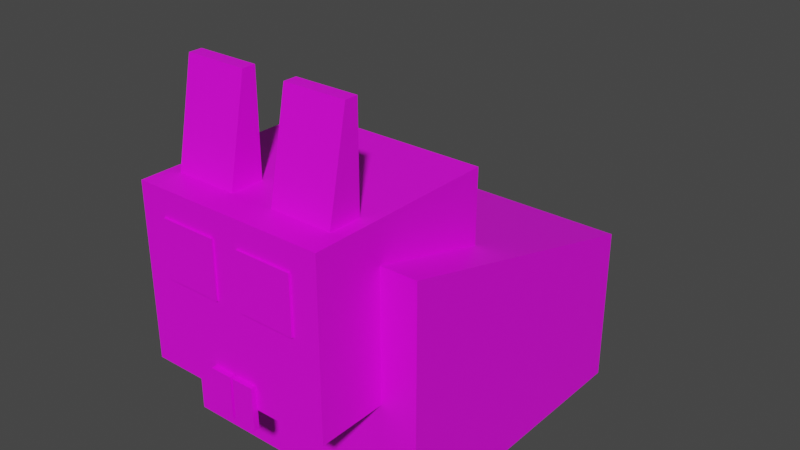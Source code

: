 # Source: bunny_male.blend  (saved by Blender 2.91.10; exported with 4.5.12 LTS)
import bpy
from mathutils import Matrix  # noqa: F401  (used for matrix-valued properties, if any)

bpy.ops.wm.read_factory_settings(use_empty=True)
scene = bpy.context.scene
scene.name = 'Scene'

# ---- collections
col_bunny_male = bpy.data.collections.new('bunny_male'); scene.collection.children.link(col_bunny_male)

# ---- images (referenced by path relative to the original .blend; pixels are not part of the script)
import os
ASSET_DIR = os.environ.get("B2B_ASSET_DIR", "")  # directory of the original .blend (textures are referenced by path, not embedded)
HERE = os.path.dirname(os.path.abspath(__file__))  # packed textures are extracted next to this script under _unpacked/

def load_image(name, relpath, width, height, colorspace="sRGB"):
    """Load a texture the original file referenced (path relative to the .blend, or extracted next to this script)."""
    p = next((c for c in (os.path.join(HERE, relpath), os.path.join(ASSET_DIR, relpath)) if relpath and os.path.exists(c)), "")
    if p:
        img = bpy.data.images.load(p, check_existing=True)
        img.name = name
    else:  # same state as the original file: an image datablock whose file is absent (Cycles renders it pink)
        img = bpy.data.images.new(name, width, height)
        img.source = "FILE"
        img.filepath = "//" + (relpath or name)
    img.colorspace_settings.name = colorspace
    return img
img_palette01_png = load_image('palette01.png', 'palette01.png', 1024, 1024, 'sRGB')

# ---- materials (node trees are filled in below, after node groups)
mat_bunny_male_material = bpy.data.materials.new('bunny_male_material')
mat_bunny_male_material.use_transparent_shadow = False
mat_bunny_male_material.diffuse_color = (0.7501, 0.8, 0.7471, 1.0)

# ---- material node trees
mat_bunny_male_material.use_nodes = True; mat_bunny_male_material.node_tree.nodes.clear()
_N = mat_bunny_male_material.node_tree.nodes; _L = mat_bunny_male_material.node_tree.links
n0 = _N.new('ShaderNodeBsdfPrincipled'); n0.name = 'Principled BSDF'; n0.location = (10, 300)
n0.distribution = 'GGX'
n0.subsurface_method = 'BURLEY'
n0.inputs[3].default_value = 1.45
n0.inputs[27].default_value = (0.0, 0.0, 0.0, 1.0)
n0.inputs[28].default_value = 1.0
n1 = _N.new('ShaderNodeOutputMaterial'); n1.name = 'Material Output'; n1.location = (300, 300)
n2 = _N.new('ShaderNodeTexImage'); n2.name = 'Image Texture'; n2.location = (-497, 205)
n2.image = img_palette01_png
n2.interpolation = 'Closest'
_L.new(n0.outputs[0], n1.inputs[0])
_L.new(n2.outputs[0], n0.inputs[0])
n1.is_active_output = True

# ---- world
world_world = bpy.data.worlds.new('World'); scene.world = world_world
world_world.use_nodes = True; world_world.node_tree.nodes.clear()
_N = world_world.node_tree.nodes; _L = world_world.node_tree.links
n0 = _N.new('ShaderNodeOutputWorld'); n0.name = 'World Output'; n0.location = (300, 300)
n1 = _N.new('ShaderNodeBackground'); n1.name = 'Background'; n1.location = (10, 300)
n1.inputs[0].default_value = (0.05088, 0.05088, 0.05088, 1.0)
_L.new(n1.outputs[0], n0.inputs[0])
n0.is_active_output = True
world_world.color = (0.05088, 0.05088, 0.05088)
world_world.use_sun_shadow = False
world_world.sun_shadow_jitter_overblur = 0.0

# ---- meshes
me_bunny_male = bpy.data.meshes.new('bunny_male')
me_bunny_male.from_pydata([(10.95, 16.2, 2.757e-06), (10.95, 16.2, 13.19), (-10.95, 16.2, 2.374e-06), (-10.95, 16.2, 13.19), (10.95, -8.264, 2.402e-06), (10.95, -8.264, 19.77), (-10.95, -8.264, 2.02e-06), (-10.95, -8.264, 19.77), (-7.931, 16.2, 3.249e-06), (7.932, 16.2, 1.882e-06), (7.932, 16.2, 13.19), (-7.931, 16.2, 13.19), (-7.931, -8.264, 19.77), (7.932, -8.264, 19.77), (10.95, 16.2, 1.061), (10.95, 16.2, 6.755), (-10.95, 16.2, 6.755), (-10.95, 16.2, 1.061), (-10.95, -8.264, 9.137), (10.95, -8.264, 9.137), (-7.931, -8.264, 9.044), (7.932, -8.264, 9.044), (2.219, 16.35, 5.298), (2.219, 16.35, 1.347), (-2.219, 16.35, 5.298), (-2.219, 16.35, 1.347), (1.159, 20.82, 4.354), (1.159, 20.82, 2.291), (-1.159, 20.82, 4.354), (-1.159, 20.82, 2.291), (2.891, 16.96, 0.7484), (3.276, 18.44, 0.4054), (-3.276, 18.44, 0.4054), (-2.891, 16.96, 0.7484), (-2.891, 16.96, 5.897), (-3.276, 18.44, 6.24), (3.276, 18.44, 6.24), (2.891, 16.96, 5.897), (2.772, 19.54, 0.8543), (-2.772, 19.54, 5.791), (-2.772, 19.54, 0.8543), (2.772, 19.54, 5.791), (-10.95, 1.942, 2.489e-06), (10.95, 1.942, 1.918e-06), (-7.931, 1.942, 17.03), (7.932, 1.942, 17.03), (-7.931, -6.882, 23.03), (7.932, -6.882, 23.03), (-7.931, 2.008, 23.03), (7.932, 2.008, 23.03), (-7.931, -13.95, 19.77), (7.932, -13.95, 19.77), (-7.931, -13.95, 23.03), (7.932, -13.95, 23.03), (-7.931, -13.95, 9.044), (7.932, -13.95, 9.044), (-1.922, -13.9, 7.511), (-1.922, -13.9, 10.95), (-0.1334, -13.9, 7.511), (-0.1334, -13.9, 10.95), (-1.922, -14.37, 7.511), (-1.922, -14.37, 10.95), (-0.1334, -14.37, 7.511), (-0.1334, -14.37, 10.95), (0.1336, -13.9, 7.511), (0.1336, -13.9, 10.95), (1.922, -13.9, 7.511), (1.922, -13.9, 10.95), (0.1336, -14.37, 7.511), (0.1336, -14.37, 10.95), (1.922, -14.37, 7.511), (1.922, -14.37, 10.95), (-5.775, -13.96, 16.35), (-5.775, -13.96, 20.97), (-1.16, -13.96, 16.35), (-1.16, -13.96, 20.97), (-5.713, -14.12, 16.35), (-5.713, -14.12, 20.97), (-1.098, -14.12, 16.35), (-1.098, -14.12, 20.97), (1.129, -13.96, 16.35), (1.129, -13.96, 20.97), (5.744, -13.96, 16.35), (5.744, -13.96, 20.97), (1.129, -14.12, 16.35), (1.129, -14.12, 20.97), (5.744, -14.12, 16.35), (5.744, -14.12, 20.97), (-6.827, -8.836, 23.03), (-6.827, -8.836, 31.03), (-1.803, -8.836, 23.03), (-1.803, -8.836, 31.03), (-6.827, -11.53, 23.03), (-6.827, -9.91, 31.03), (-1.803, -11.53, 23.03), (-1.803, -9.91, 31.03), (1.803, -8.836, 23.03), (1.803, -8.836, 31.03), (6.827, -8.836, 23.03), (6.827, -8.836, 31.03), (1.803, -11.53, 23.03), (1.803, -9.91, 31.03), (6.827, -11.53, 23.03), (6.827, -9.91, 31.03)], [], [(24, 16, 3, 11), (2, 42, 6, 18, 7, 3, 16, 17), (21, 19, 5, 13), (4, 43, 0, 14, 15, 1, 5, 19), (46, 52, 53, 47, 49, 48), (13, 5, 1, 10, 45), (44, 45, 10, 11), (18, 20, 12, 7), (13, 51, 55, 21), (15, 22, 10, 1), (22, 24, 11, 10), (9, 8, 25, 23), (40, 29, 27, 38), (0, 9, 23, 14), (14, 23, 22, 15), (21, 20, 18, 6, 4, 19), (8, 2, 17, 25), (25, 17, 16, 24), (27, 29, 28, 26), (41, 26, 28, 39), (39, 28, 29, 40), (38, 27, 26, 41), (23, 30, 37, 22), (30, 31, 36, 37), (24, 34, 33, 25), (34, 35, 32, 33), (22, 37, 34, 24), (37, 36, 35, 34), (25, 33, 30, 23), (33, 32, 31, 30), (31, 38, 41, 36), (35, 39, 40, 32), (36, 41, 39, 35), (32, 40, 38, 31), (44, 48, 49, 45), (4, 6, 42, 2, 8, 9, 0, 43), (7, 12, 44, 11, 3), (12, 46, 48, 44), (45, 49, 47, 13), (47, 53, 51, 13), (12, 50, 52, 46), (21, 55, 54, 20), (20, 54, 50, 12), (56, 57, 59, 58), (58, 59, 63, 62), (62, 63, 61, 60), (60, 61, 57, 56), (58, 62, 60, 56), (63, 59, 57, 61), (64, 65, 67, 66), (66, 67, 71, 70), (70, 71, 69, 68), (68, 69, 65, 64), (66, 70, 68, 64), (71, 67, 65, 69), (72, 73, 75, 74), (74, 75, 79, 78), (78, 79, 77, 76), (76, 77, 73, 72), (74, 78, 76, 72), (79, 75, 73, 77), (80, 81, 83, 82), (82, 83, 87, 86), (86, 87, 85, 84), (84, 85, 81, 80), (82, 86, 84, 80), (87, 83, 81, 85), (54, 55, 51, 53, 52, 50), (88, 89, 91, 90), (90, 91, 95, 94), (94, 95, 93, 92), (92, 93, 89, 88), (90, 94, 92, 88), (95, 91, 89, 93), (96, 97, 99, 98), (98, 99, 103, 102), (102, 103, 101, 100), (100, 101, 97, 96), (98, 102, 100, 96), (103, 99, 97, 101)])
_uv = me_bunny_male.uv_layers.new(name='UVMap')
_uv.uv.foreach_set('vector', [0.4489, 0.415, 0.4489, 0.415, 0.4489, 0.415, 0.4489, 0.415, 0.4489, 0.415, 0.4489, 0.415, 0.4489, 0.415, 0.4489, 0.415, 0.4489, 0.415, 0.4489, 0.415, 0.4489, 0.415, 0.4489, 0.415, 0.4489, 0.415, 0.4489, 0.415, 0.4489, 0.415, 0.4489, 0.415, 0.4489, 0.415, 0.4489, 0.415, 0.4489, 0.415, 0.4489, 0.415, 0.4489, 0.415, 0.4489, 0.415, 0.4489, 0.415, 0.4489, 0.415, 0.4489, 0.415, 0.4489, 0.415, 0.4489, 0.415, 0.4489, 0.415, 0.4489, 0.415, 0.4489, 0.415, 0.4489, 0.415, 0.4489, 0.415, 0.4489, 0.415, 0.4489, 0.415, 0.4489, 0.415, 0.4489, 0.415, 0.4489, 0.415, 0.4489, 0.415, 0.4489, 0.415, 0.4489, 0.415, 0.4489, 0.415, 0.4489, 0.415, 0.4489, 0.415, 0.4489, 0.415, 0.4489, 0.415, 0.4489, 0.415, 0.4489, 0.415, 0.4489, 0.415, 0.4489, 0.415, 0.4489, 0.415, 0.4489, 0.415, 0.4489, 0.415, 0.4489, 0.415, 0.4489, 0.415, 0.4489, 0.415, 0.4489, 0.415, 0.4489, 0.415, 0.4489, 0.415, 0.4489, 0.415, 0.06995, 0.9318, 0.06995, 0.9318, 0.06995, 0.9318, 0.06995, 0.9318, 0.4489, 0.415, 0.4489, 0.415, 0.4489, 0.415, 0.4489, 0.415, 0.4489, 0.415, 0.4489, 0.415, 0.4489, 0.415, 0.4489, 0.415, 0.4489, 0.415, 0.4489, 0.415, 0.4489, 0.415, 0.4489, 0.415, 0.4489, 0.415, 0.4489, 0.415, 0.4489, 0.415, 0.4489, 0.415, 0.4489, 0.415, 0.4489, 0.415, 0.4489, 0.415, 0.4489, 0.415, 0.4489, 0.415, 0.4489, 0.415, 0.06995, 0.9318, 0.06995, 0.9318, 0.06995, 0.9318, 0.06995, 0.9318, 0.06995, 0.9318, 0.06995, 0.9318, 0.06995, 0.9318, 0.06995, 0.9318, 0.06995, 0.9318, 0.06995, 0.9318, 0.06995, 0.9318, 0.06995, 0.9318, 0.06995, 0.9318, 0.06995, 0.9318, 0.06995, 0.9318, 0.06995, 0.9318, 0.06995, 0.9318, 0.06995, 0.9318, 0.06995, 0.9318, 0.06995, 0.9318, 0.06995, 0.9318, 0.06995, 0.9318, 0.06995, 0.9318, 0.06995, 0.9318, 0.06995, 0.9318, 0.06995, 0.9318, 0.06995, 0.9318, 0.06995, 0.9318, 0.06995, 0.9318, 0.06995, 0.9318, 0.06995, 0.9318, 0.06995, 0.9318, 0.06995, 0.9318, 0.06995, 0.9318, 0.06995, 0.9318, 0.06995, 0.9318, 0.06995, 0.9318, 0.06995, 0.9318, 0.06995, 0.9318, 0.06995, 0.9318, 0.06995, 0.9318, 0.06995, 0.9318, 0.06995, 0.9318, 0.06995, 0.9318, 0.06995, 0.9318, 0.06995, 0.9318, 0.06995, 0.9318, 0.06995, 0.9318, 0.06995, 0.9318, 0.06995, 0.9318, 0.06995, 0.9318, 0.06995, 0.9318, 0.06995, 0.9318, 0.06995, 0.9318, 0.06995, 0.9318, 0.06995, 0.9318, 0.06995, 0.9318, 0.06995, 0.9318, 0.06995, 0.9318, 0.06995, 0.9318, 0.06995, 0.9318, 0.06995, 0.9318, 0.06995, 0.9318, 0.06995, 0.9318, 0.4489, 0.415, 0.4489, 0.415, 0.4489, 0.415, 0.4489, 0.415, 0.4489, 0.415, 0.4489, 0.415, 0.4489, 0.415, 0.4489, 0.415, 0.4489, 0.415, 0.4489, 0.415, 0.4489, 0.415, 0.4489, 0.415, 0.4489, 0.415, 0.4489, 0.415, 0.4489, 0.415, 0.4489, 0.415, 0.4489, 0.415, 0.4489, 0.415, 0.4489, 0.415, 0.4489, 0.415, 0.4489, 0.415, 0.4489, 0.415, 0.4489, 0.415, 0.4489, 0.415, 0.4489, 0.415, 0.4489, 0.415, 0.4489, 0.415, 0.4489, 0.415, 0.4489, 0.415, 0.4489, 0.415, 0.4489, 0.415, 0.4489, 0.415, 0.4489, 0.415, 0.4489, 0.415, 0.4489, 0.415, 0.4489, 0.415, 0.4489, 0.415, 0.4489, 0.415, 0.4489, 0.415, 0.4489, 0.415, 0.4489, 0.415, 0.06995, 0.9318, 0.06995, 0.9318, 0.06995, 0.9318, 0.06995, 0.9318, 0.06995, 0.9318, 0.06995, 0.9318, 0.06995, 0.9318, 0.06995, 0.9318, 0.06995, 0.9318, 0.06995, 0.9318, 0.06995, 0.9318, 0.06995, 0.9318, 0.06995, 0.9318, 0.06995, 0.9318, 0.06995, 0.9318, 0.06995, 0.9318, 0.06995, 0.9318, 0.06995, 0.9318, 0.06995, 0.9318, 0.06995, 0.9318, 0.06995, 0.9318, 0.06995, 0.9318, 0.06995, 0.9318, 0.06995, 0.9318, 0.06995, 0.9318, 0.06995, 0.9318, 0.06995, 0.9318, 0.06995, 0.9318, 0.06995, 0.9318, 0.06995, 0.9318, 0.06995, 0.9318, 0.06995, 0.9318, 0.06995, 0.9318, 0.06995, 0.9318, 0.06995, 0.9318, 0.06995, 0.9318, 0.06995, 0.9318, 0.06995, 0.9318, 0.06995, 0.9318, 0.06995, 0.9318, 0.06995, 0.9318, 0.06995, 0.9318, 0.06995, 0.9318, 0.06995, 0.9318, 0.06995, 0.9318, 0.06995, 0.9318, 0.06995, 0.9318, 0.06995, 0.9318, 0.9263, 0.9416, 0.9263, 0.9416, 0.9263, 0.9416, 0.9263, 0.9416, 0.9263, 0.9416, 0.9263, 0.9416, 0.9263, 0.9416, 0.9263, 0.9416, 0.9263, 0.9416, 0.9263, 0.9416, 0.9263, 0.9416, 0.9263, 0.9416, 0.9263, 0.9416, 0.9263, 0.9416, 0.9263, 0.9416, 0.9263, 0.9416, 0.9263, 0.9416, 0.9263, 0.9416, 0.9263, 0.9416, 0.9263, 0.9416, 0.9263, 0.9416, 0.9263, 0.9416, 0.9263, 0.9416, 0.9263, 0.9416, 0.9263, 0.9416, 0.9263, 0.9416, 0.9263, 0.9416, 0.9263, 0.9416, 0.9263, 0.9416, 0.9263, 0.9416, 0.9263, 0.9416, 0.9263, 0.9416, 0.9263, 0.9416, 0.9263, 0.9416, 0.9263, 0.9416, 0.9263, 0.9416, 0.9263, 0.9416, 0.9263, 0.9416, 0.9263, 0.9416, 0.9263, 0.9416, 0.9263, 0.9416, 0.9263, 0.9416, 0.9263, 0.9416, 0.9263, 0.9416, 0.9263, 0.9416, 0.9263, 0.9416, 0.9263, 0.9416, 0.9263, 0.9416, 0.4489, 0.415, 0.4489, 0.415, 0.4489, 0.415, 0.4489, 0.415, 0.4489, 0.415, 0.4489, 0.415, 0.4489, 0.415, 0.4489, 0.415, 0.4489, 0.415, 0.4489, 0.415, 0.4489, 0.415, 0.4489, 0.415, 0.4489, 0.415, 0.4489, 0.415, 0.4489, 0.415, 0.4489, 0.415, 0.4489, 0.415, 0.4489, 0.415, 0.4489, 0.415, 0.4489, 0.415, 0.4489, 0.415, 0.4489, 0.415, 0.4489, 0.415, 0.4489, 0.415, 0.4489, 0.415, 0.4489, 0.415, 0.4489, 0.415, 0.4489, 0.415, 0.4489, 0.415, 0.4489, 0.415, 0.4489, 0.415, 0.4489, 0.415, 0.4489, 0.415, 0.4489, 0.415, 0.4489, 0.415, 0.4489, 0.415, 0.4489, 0.415, 0.4489, 0.415, 0.4489, 0.415, 0.4489, 0.415, 0.4489, 0.415, 0.4489, 0.415, 0.4489, 0.415, 0.4489, 0.415, 0.4489, 0.415, 0.4489, 0.415, 0.4489, 0.415, 0.4489, 0.415, 0.4489, 0.415, 0.4489, 0.415, 0.4489, 0.415, 0.4489, 0.415, 0.4489, 0.415, 0.4489, 0.415])
me_bunny_male.materials.append(mat_bunny_male_material)
me_bunny_male.use_remesh_fix_poles = True
me_bunny_male.use_remesh_preserve_attributes = False
me_bunny_male.use_mirror_vertex_groups = False
me_bunny_male.update()

# ---- objects
ob_bunny_male = bpy.data.objects.new('bunny_male', me_bunny_male)

# ---- transforms, parenting, visibility, modifiers, constraints
ob_bunny_male.location = (0.0, 0.0, 0.0)
ob_bunny_male.lineart.crease_threshold = 0.0

# ---- collection membership
col_bunny_male.objects.link(ob_bunny_male)

# ---- scene / render settings (as saved in the file)
scene.frame_start = 1; scene.frame_end = 20; scene.frame_set(0)
scene.render.engine = 'BLENDER_EEVEE_NEXT'
scene.cycles.use_denoising = False
scene.cycles.samples = 128
scene.cycles.sampling_pattern = 'TABULATED_SOBOL'
scene.cycles.use_adaptive_sampling = False
scene.cycles.use_light_tree = False
scene.view_settings.view_transform = 'Filmic'
scene.unit_settings.scale_length = 0.01
bpy.context.view_layer.update()

# ---- added for rendering (the .blend has no active camera and no usable light): camera, sun
cam_auto = bpy.data.cameras.new('AutoCamera')
cam_auto.lens = 50.0
cam_auto.sensor_width = 36.0
cam_auto.clip_end = 1000.0
ob_auto_camera = bpy.data.objects.new('AutoCamera', cam_auto)
scene.collection.objects.link(ob_auto_camera)
ob_auto_camera.location = (47.9026, -54.2583, 53.8364)
ob_auto_camera.rotation_euler = (1.09748, -7.21219e-08, 0.694738)
scene.camera = ob_auto_camera
light_auto_sun = bpy.data.lights.new('AutoSun', 'SUN')
light_auto_sun.energy = 3.0
light_auto_sun.angle = 0.0523599
ob_auto_sun = bpy.data.objects.new('AutoSun', light_auto_sun)
scene.collection.objects.link(ob_auto_sun)
ob_auto_sun.rotation_euler = (0.872665, 0.174533, 0.523599)
bpy.context.view_layer.update()
